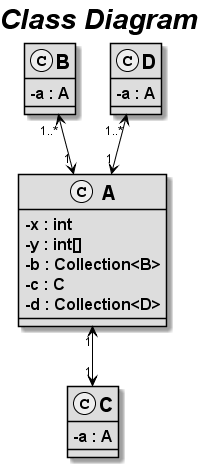

The diagram above was rendered by PlantUML. Its source (embedded in the PNG):
@startuml
title <b>Class Diagram</b>
skinparam titleFontColor black
skinparam titleFontSize 28
skinparam titleFontStyle italic
skinparam classBackgroundColor #DDDDDD
skinparam classBorderColor black
skinparam classFontColor black
skinparam classFontSize 20
skinparam classFontStyle bold
skinparam classAttributeFontSize 16
skinparam classAttributeFontStyle bold
skinparam activityArrowColor black
skinparam classArrowColor black
skinparam classArrowFontSize 12
skinparam stereotypeCBackgroundColor #EEEEEE
skinparam classAttributeIconSize 0
class A {
-x : int
-y : int[]
-b : Collection<B>
-c : C
-d : Collection<D>
}
class B {
-a : A
}
class C {
-a : A
}
class D {
-a : A
}
D "1..*"  <-->  "1" A
B "1..*"  <-->  "1" A
A "1"  <-->  "1" C
hide <<interface>> circle
@enduml